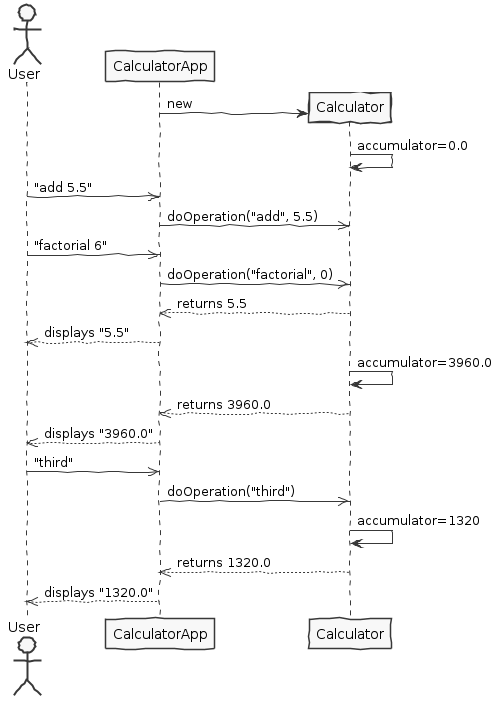

The diagram above was rendered by PlantUML. Its source (embedded in the PNG):
@startuml
skinparam handwritten true
skinparam monochrome true
skinparam packageStyle rect
skinparam defaultFontName FG Virgil
skinparam shadowing false

actor User
participant CalculatorApp
participant Calculator

create Calculator
CalculatorApp -> Calculator : new
Calculator -> Calculator : accumulator=0.0

User ->> CalculatorApp : "add 5.5"
CalculatorApp ->> Calculator : doOperation("add", 5.5)
User ->> CalculatorApp : "factorial 6"
CalculatorApp ->> Calculator : doOperation("factorial", 0)
CalculatorApp <<-- Calculator : returns 5.5
User <<-- CalculatorApp : displays "5.5"

Calculator -> Calculator : accumulator=3960.0
CalculatorApp <<-- Calculator : returns 3960.0
User <<-- CalculatorApp : displays "3960.0"

User ->> CalculatorApp : "third"
CalculatorApp ->> Calculator : doOperation("third")
Calculator -> Calculator : accumulator=1320
CalculatorApp <<-- Calculator : returns 1320.0
User <<-- CalculatorApp : displays "1320.0"
@enduml